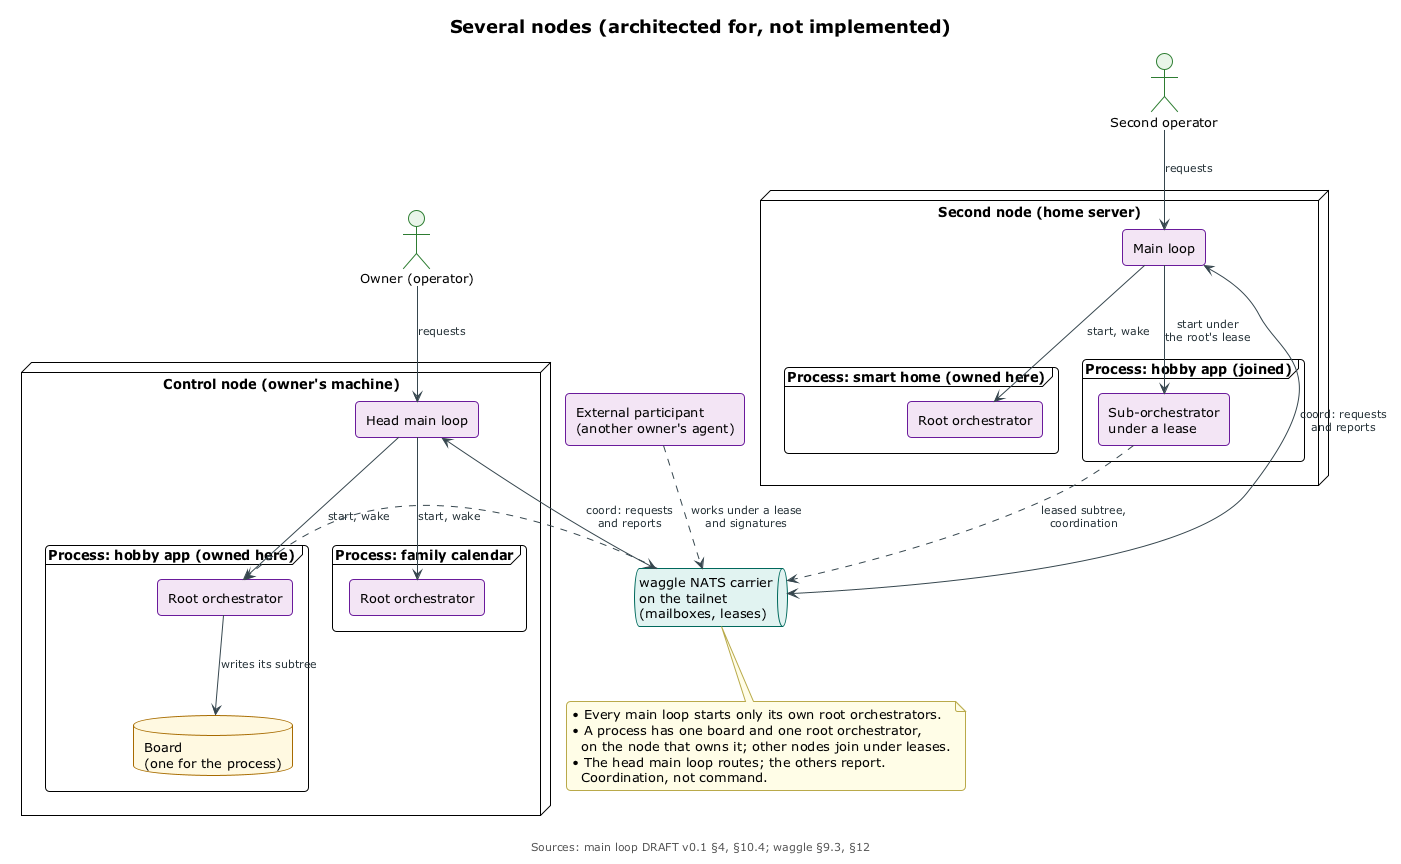

The diagram above was rendered by PlantUML. Its source (embedded in the PNG):
@startuml several-nodes
!include ../_includes/theme.puml

' Several nodes, architected for and not implemented now: a head main loop on
' the owner's control node, a second node with its own main loop and processes,
' one process worked from both nodes under leases, the NATS carrier on the
' tailnet, and an external participant working under a lease.
' Sources: main loop spec DRAFT v0.1 §4, §10.4; waggle §9.3, §12.

title Several nodes (architected for, not implemented)
caption Sources: main loop DRAFT v0.1 §4, §10.4; waggle §9.3, §12

hide stereotype

skinparam rectangle<<agent>> {
  BackgroundColor $AGENT
  BorderColor $AGENT_LINE
}
skinparam database<<committed>> {
  BackgroundColor $COMMITTED
  BorderColor $COMMITTED_LINE
}
skinparam actor<<person>> {
  BackgroundColor $PERSON
  BorderColor $PERSON_LINE
}
skinparam queue<<carrier>> {
  BackgroundColor $CARRIER
  BorderColor $CARRIER_LINE
}

actor "Owner (operator)" as owner <<person>>
actor "Second operator" as op2 <<person>>

node "Control node (owner's machine)" as nodeA {
  rectangle "Head main loop" as headLoop <<agent>>
  frame "Process: hobby app (owned here)" as procApp {
    rectangle "Root orchestrator" as rootApp <<agent>>
    database "Board\n(one for the process)" as boardApp <<committed>>
  }
  frame "Process: family calendar" as procCal {
    rectangle "Root orchestrator" as rootCal <<agent>>
  }
}

node "Second node (home server)" as nodeB {
  rectangle "Main loop" as loopB <<agent>>
  frame "Process: smart home (owned here)" as procHome {
    rectangle "Root orchestrator" as rootHome <<agent>>
  }
  frame "Process: hobby app (joined)" as procAppB {
    rectangle "Sub-orchestrator\nunder a lease" as subApp <<agent>>
  }
}

queue "waggle NATS carrier\non the tailnet\n(mailboxes, leases)" as nats <<carrier>>

rectangle "External participant\n(another owner's agent)" as external <<agent>>

owner --> headLoop : requests
op2 --> loopB : requests

headLoop <--> nats : coord: requests\nand reports
loopB <--> nats : coord: requests\nand reports
headLoop --> rootApp : start, wake
headLoop --> rootCal : start, wake
loopB --> rootHome : start, wake
loopB --> subApp : start under\nthe root's lease

rootApp --> boardApp : writes its subtree
subApp ..> nats : leased subtree,\ncoordination
nats ..> rootApp
external ..> nats : works under a lease\nand signatures

note bottom of nats
  • Every main loop starts only its own root orchestrators.
  • A process has one board and one root orchestrator,
    on the node that owns it; other nodes join under leases.
  • The head main loop routes; the others report.
    Coordination, not command.
end note

@enduml